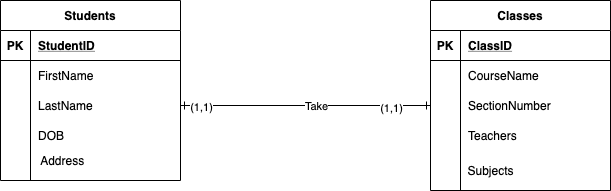

The diagram above was exported from draw.io. Its source (the exported page's mxGraphModel, read from the mxfile embedded in the PNG):
<mxGraphModel dx="946" dy="646" grid="1" gridSize="10" guides="1" tooltips="1" connect="1" arrows="1" fold="1" page="1" pageScale="1" pageWidth="850" pageHeight="1100" math="0" shadow="0" extFonts="Permanent Marker^https://fonts.googleapis.com/css?family=Permanent+Marker">
  <root>
    <mxCell id="0" />
    <mxCell id="1" parent="0" />
    <mxCell id="TzJSqRUZvYltOvrp1Ox3-30" value="&amp;nbsp;Address" style="text;html=1;align=center;verticalAlign=middle;resizable=0;points=[];autosize=1;" vertex="1" parent="1">
      <mxGeometry x="70" y="310" width="60" height="20" as="geometry" />
    </mxCell>
    <mxCell id="TzJSqRUZvYltOvrp1Ox3-31" value="Subjects" style="text;html=1;align=center;verticalAlign=middle;resizable=0;points=[];autosize=1;" vertex="1" parent="1">
      <mxGeometry x="500" y="320" width="60" height="20" as="geometry" />
    </mxCell>
    <mxCell id="TzJSqRUZvYltOvrp1Ox3-14" value="Classes" style="shape=table;startSize=30;container=1;collapsible=1;childLayout=tableLayout;fixedRows=1;rowLines=0;fontStyle=1;align=center;resizeLast=1;" vertex="1" parent="1">
      <mxGeometry x="470" y="160" width="180" height="190" as="geometry" />
    </mxCell>
    <mxCell id="TzJSqRUZvYltOvrp1Ox3-15" value="" style="shape=partialRectangle;collapsible=0;dropTarget=0;pointerEvents=0;fillColor=none;top=0;left=0;bottom=1;right=0;points=[[0,0.5],[1,0.5]];portConstraint=eastwest;" vertex="1" parent="TzJSqRUZvYltOvrp1Ox3-14">
      <mxGeometry y="30" width="180" height="30" as="geometry" />
    </mxCell>
    <mxCell id="TzJSqRUZvYltOvrp1Ox3-16" value="PK" style="shape=partialRectangle;connectable=0;fillColor=none;top=0;left=0;bottom=0;right=0;fontStyle=1;overflow=hidden;" vertex="1" parent="TzJSqRUZvYltOvrp1Ox3-15">
      <mxGeometry width="30" height="30" as="geometry" />
    </mxCell>
    <mxCell id="TzJSqRUZvYltOvrp1Ox3-17" value="ClassID" style="shape=partialRectangle;connectable=0;fillColor=none;top=0;left=0;bottom=0;right=0;align=left;spacingLeft=6;fontStyle=5;overflow=hidden;" vertex="1" parent="TzJSqRUZvYltOvrp1Ox3-15">
      <mxGeometry x="30" width="150" height="30" as="geometry" />
    </mxCell>
    <mxCell id="TzJSqRUZvYltOvrp1Ox3-18" value="" style="shape=partialRectangle;collapsible=0;dropTarget=0;pointerEvents=0;fillColor=none;top=0;left=0;bottom=0;right=0;points=[[0,0.5],[1,0.5]];portConstraint=eastwest;" vertex="1" parent="TzJSqRUZvYltOvrp1Ox3-14">
      <mxGeometry y="60" width="180" height="30" as="geometry" />
    </mxCell>
    <mxCell id="TzJSqRUZvYltOvrp1Ox3-19" value="" style="shape=partialRectangle;connectable=0;fillColor=none;top=0;left=0;bottom=0;right=0;editable=1;overflow=hidden;" vertex="1" parent="TzJSqRUZvYltOvrp1Ox3-18">
      <mxGeometry width="30" height="30" as="geometry" />
    </mxCell>
    <mxCell id="TzJSqRUZvYltOvrp1Ox3-20" value="CourseName" style="shape=partialRectangle;connectable=0;fillColor=none;top=0;left=0;bottom=0;right=0;align=left;spacingLeft=6;overflow=hidden;" vertex="1" parent="TzJSqRUZvYltOvrp1Ox3-18">
      <mxGeometry x="30" width="150" height="30" as="geometry" />
    </mxCell>
    <mxCell id="TzJSqRUZvYltOvrp1Ox3-21" value="" style="shape=partialRectangle;collapsible=0;dropTarget=0;pointerEvents=0;fillColor=none;top=0;left=0;bottom=0;right=0;points=[[0,0.5],[1,0.5]];portConstraint=eastwest;" vertex="1" parent="TzJSqRUZvYltOvrp1Ox3-14">
      <mxGeometry y="90" width="180" height="30" as="geometry" />
    </mxCell>
    <mxCell id="TzJSqRUZvYltOvrp1Ox3-22" value="" style="shape=partialRectangle;connectable=0;fillColor=none;top=0;left=0;bottom=0;right=0;editable=1;overflow=hidden;" vertex="1" parent="TzJSqRUZvYltOvrp1Ox3-21">
      <mxGeometry width="30" height="30" as="geometry" />
    </mxCell>
    <mxCell id="TzJSqRUZvYltOvrp1Ox3-23" value="SectionNumber" style="shape=partialRectangle;connectable=0;fillColor=none;top=0;left=0;bottom=0;right=0;align=left;spacingLeft=6;overflow=hidden;" vertex="1" parent="TzJSqRUZvYltOvrp1Ox3-21">
      <mxGeometry x="30" width="150" height="30" as="geometry" />
    </mxCell>
    <mxCell id="TzJSqRUZvYltOvrp1Ox3-24" value="" style="shape=partialRectangle;collapsible=0;dropTarget=0;pointerEvents=0;fillColor=none;top=0;left=0;bottom=0;right=0;points=[[0,0.5],[1,0.5]];portConstraint=eastwest;" vertex="1" parent="TzJSqRUZvYltOvrp1Ox3-14">
      <mxGeometry y="120" width="180" height="30" as="geometry" />
    </mxCell>
    <mxCell id="TzJSqRUZvYltOvrp1Ox3-25" value="" style="shape=partialRectangle;connectable=0;fillColor=none;top=0;left=0;bottom=0;right=0;editable=1;overflow=hidden;" vertex="1" parent="TzJSqRUZvYltOvrp1Ox3-24">
      <mxGeometry width="30" height="30" as="geometry" />
    </mxCell>
    <mxCell id="TzJSqRUZvYltOvrp1Ox3-26" value="Teachers" style="shape=partialRectangle;connectable=0;fillColor=none;top=0;left=0;bottom=0;right=0;align=left;spacingLeft=6;overflow=hidden;" vertex="1" parent="TzJSqRUZvYltOvrp1Ox3-24">
      <mxGeometry x="30" width="150" height="30" as="geometry" />
    </mxCell>
    <mxCell id="TzJSqRUZvYltOvrp1Ox3-1" value="Students" style="shape=table;startSize=30;container=1;collapsible=1;childLayout=tableLayout;fixedRows=1;rowLines=0;fontStyle=1;align=center;resizeLast=1;" vertex="1" parent="1">
      <mxGeometry x="40" y="160" width="180" height="180" as="geometry" />
    </mxCell>
    <mxCell id="TzJSqRUZvYltOvrp1Ox3-2" value="" style="shape=partialRectangle;collapsible=0;dropTarget=0;pointerEvents=0;fillColor=none;top=0;left=0;bottom=1;right=0;points=[[0,0.5],[1,0.5]];portConstraint=eastwest;" vertex="1" parent="TzJSqRUZvYltOvrp1Ox3-1">
      <mxGeometry y="30" width="180" height="30" as="geometry" />
    </mxCell>
    <mxCell id="TzJSqRUZvYltOvrp1Ox3-3" value="PK" style="shape=partialRectangle;connectable=0;fillColor=none;top=0;left=0;bottom=0;right=0;fontStyle=1;overflow=hidden;" vertex="1" parent="TzJSqRUZvYltOvrp1Ox3-2">
      <mxGeometry width="30" height="30" as="geometry" />
    </mxCell>
    <mxCell id="TzJSqRUZvYltOvrp1Ox3-4" value="StudentID" style="shape=partialRectangle;connectable=0;fillColor=none;top=0;left=0;bottom=0;right=0;align=left;spacingLeft=6;fontStyle=5;overflow=hidden;" vertex="1" parent="TzJSqRUZvYltOvrp1Ox3-2">
      <mxGeometry x="30" width="150" height="30" as="geometry" />
    </mxCell>
    <mxCell id="TzJSqRUZvYltOvrp1Ox3-5" value="" style="shape=partialRectangle;collapsible=0;dropTarget=0;pointerEvents=0;fillColor=none;top=0;left=0;bottom=0;right=0;points=[[0,0.5],[1,0.5]];portConstraint=eastwest;" vertex="1" parent="TzJSqRUZvYltOvrp1Ox3-1">
      <mxGeometry y="60" width="180" height="30" as="geometry" />
    </mxCell>
    <mxCell id="TzJSqRUZvYltOvrp1Ox3-6" value="" style="shape=partialRectangle;connectable=0;fillColor=none;top=0;left=0;bottom=0;right=0;editable=1;overflow=hidden;" vertex="1" parent="TzJSqRUZvYltOvrp1Ox3-5">
      <mxGeometry width="30" height="30" as="geometry" />
    </mxCell>
    <mxCell id="TzJSqRUZvYltOvrp1Ox3-7" value="FirstName" style="shape=partialRectangle;connectable=0;fillColor=none;top=0;left=0;bottom=0;right=0;align=left;spacingLeft=6;overflow=hidden;" vertex="1" parent="TzJSqRUZvYltOvrp1Ox3-5">
      <mxGeometry x="30" width="150" height="30" as="geometry" />
    </mxCell>
    <mxCell id="TzJSqRUZvYltOvrp1Ox3-8" value="" style="shape=partialRectangle;collapsible=0;dropTarget=0;pointerEvents=0;fillColor=none;top=0;left=0;bottom=0;right=0;points=[[0,0.5],[1,0.5]];portConstraint=eastwest;" vertex="1" parent="TzJSqRUZvYltOvrp1Ox3-1">
      <mxGeometry y="90" width="180" height="30" as="geometry" />
    </mxCell>
    <mxCell id="TzJSqRUZvYltOvrp1Ox3-9" value="" style="shape=partialRectangle;connectable=0;fillColor=none;top=0;left=0;bottom=0;right=0;editable=1;overflow=hidden;" vertex="1" parent="TzJSqRUZvYltOvrp1Ox3-8">
      <mxGeometry width="30" height="30" as="geometry" />
    </mxCell>
    <mxCell id="TzJSqRUZvYltOvrp1Ox3-10" value="LastName" style="shape=partialRectangle;connectable=0;fillColor=none;top=0;left=0;bottom=0;right=0;align=left;spacingLeft=6;overflow=hidden;" vertex="1" parent="TzJSqRUZvYltOvrp1Ox3-8">
      <mxGeometry x="30" width="150" height="30" as="geometry" />
    </mxCell>
    <mxCell id="TzJSqRUZvYltOvrp1Ox3-11" value="" style="shape=partialRectangle;collapsible=0;dropTarget=0;pointerEvents=0;fillColor=none;top=0;left=0;bottom=0;right=0;points=[[0,0.5],[1,0.5]];portConstraint=eastwest;" vertex="1" parent="TzJSqRUZvYltOvrp1Ox3-1">
      <mxGeometry y="120" width="180" height="30" as="geometry" />
    </mxCell>
    <mxCell id="TzJSqRUZvYltOvrp1Ox3-12" value="" style="shape=partialRectangle;connectable=0;fillColor=none;top=0;left=0;bottom=0;right=0;editable=1;overflow=hidden;" vertex="1" parent="TzJSqRUZvYltOvrp1Ox3-11">
      <mxGeometry width="30" height="30" as="geometry" />
    </mxCell>
    <mxCell id="TzJSqRUZvYltOvrp1Ox3-13" value="DOB" style="shape=partialRectangle;connectable=0;fillColor=none;top=0;left=0;bottom=0;right=0;align=left;spacingLeft=6;overflow=hidden;" vertex="1" parent="TzJSqRUZvYltOvrp1Ox3-11">
      <mxGeometry x="30" width="150" height="30" as="geometry" />
    </mxCell>
    <mxCell id="TzJSqRUZvYltOvrp1Ox3-34" style="edgeStyle=orthogonalEdgeStyle;rounded=0;orthogonalLoop=1;jettySize=auto;html=1;exitX=1;exitY=0.5;exitDx=0;exitDy=0;entryX=0;entryY=0.5;entryDx=0;entryDy=0;endArrow=ERone;endFill=0;startArrow=ERone;startFill=0;" edge="1" parent="1" source="TzJSqRUZvYltOvrp1Ox3-8" target="TzJSqRUZvYltOvrp1Ox3-21">
      <mxGeometry relative="1" as="geometry" />
    </mxCell>
    <mxCell id="TzJSqRUZvYltOvrp1Ox3-35" value="Take" style="edgeLabel;html=1;align=center;verticalAlign=middle;resizable=0;points=[];" vertex="1" connectable="0" parent="TzJSqRUZvYltOvrp1Ox3-34">
      <mxGeometry x="0.08" relative="1" as="geometry">
        <mxPoint as="offset" />
      </mxGeometry>
    </mxCell>
    <mxCell id="TzJSqRUZvYltOvrp1Ox3-42" value="(1,1)" style="edgeLabel;html=1;align=center;verticalAlign=middle;resizable=0;points=[];" vertex="1" connectable="0" parent="TzJSqRUZvYltOvrp1Ox3-34">
      <mxGeometry x="0.68" y="-2" relative="1" as="geometry">
        <mxPoint as="offset" />
      </mxGeometry>
    </mxCell>
    <mxCell id="TzJSqRUZvYltOvrp1Ox3-43" value="(1,1)" style="edgeLabel;html=1;align=center;verticalAlign=middle;resizable=0;points=[];" vertex="1" connectable="0" parent="TzJSqRUZvYltOvrp1Ox3-34">
      <mxGeometry x="-0.84" y="-1" relative="1" as="geometry">
        <mxPoint as="offset" />
      </mxGeometry>
    </mxCell>
  </root>
</mxGraphModel>